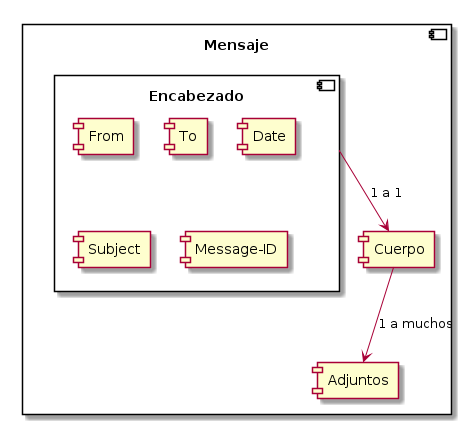

The diagram above was rendered by PlantUML. Its source (embedded in the PNG):
@startuml
component "Mensaje" {
  component [Encabezado] {
    [From]
    [To]
    [Date]
    [Subject]
    [Message-ID]
  }
  component [Cuerpo] 
  component [Adjuntos]
}

Encabezado --> Cuerpo : "1 a 1"
Cuerpo --> Adjuntos : "1 a muchos"
@enduml